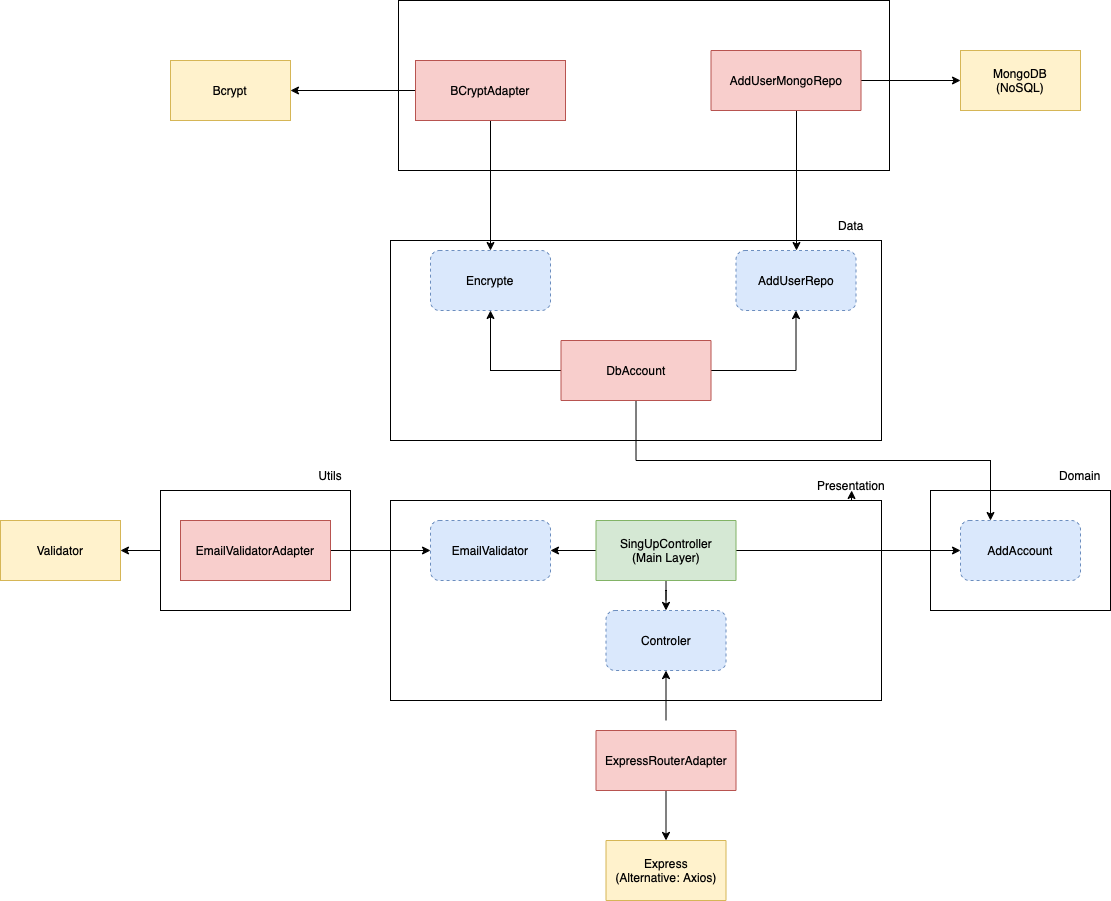

The diagram above was exported from draw.io. Its source (the exported page's mxGraphModel, read from the mxfile embedded in the PNG):
<mxGraphModel dx="2404" dy="2059" grid="1" gridSize="10" guides="1" tooltips="1" connect="1" arrows="1" fold="1" page="1" pageScale="1" pageWidth="827" pageHeight="1169" math="0" shadow="0">
  <root>
    <mxCell id="0" />
    <mxCell id="1" parent="0" />
    <mxCell id="v1DTVjB-7LbOzl0pmt7y-27" value="" style="rounded=0;whiteSpace=wrap;html=1;" vertex="1" parent="1">
      <mxGeometry x="700" y="120" width="180" height="120" as="geometry" />
    </mxCell>
    <mxCell id="v1DTVjB-7LbOzl0pmt7y-25" value="" style="edgeStyle=orthogonalEdgeStyle;rounded=0;orthogonalLoop=1;jettySize=auto;html=1;" edge="1" parent="1" source="v1DTVjB-7LbOzl0pmt7y-19" target="v1DTVjB-7LbOzl0pmt7y-5">
      <mxGeometry relative="1" as="geometry" />
    </mxCell>
    <mxCell id="v1DTVjB-7LbOzl0pmt7y-21" value="" style="rounded=0;whiteSpace=wrap;html=1;" vertex="1" parent="1">
      <mxGeometry x="-70" y="120" width="190" height="120" as="geometry" />
    </mxCell>
    <mxCell id="v1DTVjB-7LbOzl0pmt7y-10" value="" style="rounded=0;whiteSpace=wrap;html=1;" vertex="1" parent="1">
      <mxGeometry x="160" y="130" width="491" height="200" as="geometry" />
    </mxCell>
    <mxCell id="v1DTVjB-7LbOzl0pmt7y-14" style="edgeStyle=orthogonalEdgeStyle;rounded=0;orthogonalLoop=1;jettySize=auto;html=1;" edge="1" parent="1" source="v1DTVjB-7LbOzl0pmt7y-1" target="v1DTVjB-7LbOzl0pmt7y-12">
      <mxGeometry relative="1" as="geometry" />
    </mxCell>
    <mxCell id="v1DTVjB-7LbOzl0pmt7y-18" style="edgeStyle=orthogonalEdgeStyle;rounded=0;orthogonalLoop=1;jettySize=auto;html=1;entryX=1;entryY=0.5;entryDx=0;entryDy=0;" edge="1" parent="1" source="v1DTVjB-7LbOzl0pmt7y-1" target="v1DTVjB-7LbOzl0pmt7y-17">
      <mxGeometry relative="1" as="geometry" />
    </mxCell>
    <mxCell id="v1DTVjB-7LbOzl0pmt7y-29" style="edgeStyle=orthogonalEdgeStyle;rounded=0;orthogonalLoop=1;jettySize=auto;html=1;" edge="1" parent="1" source="v1DTVjB-7LbOzl0pmt7y-1" target="v1DTVjB-7LbOzl0pmt7y-26">
      <mxGeometry relative="1" as="geometry" />
    </mxCell>
    <mxCell id="v1DTVjB-7LbOzl0pmt7y-1" value="SingUpController&lt;br&gt;(Main Layer)" style="rounded=0;whiteSpace=wrap;html=1;fillColor=#d5e8d4;strokeColor=#82b366;" vertex="1" parent="1">
      <mxGeometry x="365.5" y="150" width="140" height="60" as="geometry" />
    </mxCell>
    <mxCell id="v1DTVjB-7LbOzl0pmt7y-2" value="MongoDB&lt;br&gt;(NoSQL)" style="rounded=0;whiteSpace=wrap;html=1;fillColor=#fff2cc;strokeColor=#d6b656;" vertex="1" parent="1">
      <mxGeometry x="730" y="-320" width="120" height="60" as="geometry" />
    </mxCell>
    <mxCell id="v1DTVjB-7LbOzl0pmt7y-3" value="Express&lt;br&gt;(Alternative: Axios)" style="rounded=0;whiteSpace=wrap;html=1;fillColor=#fff2cc;strokeColor=#d6b656;" vertex="1" parent="1">
      <mxGeometry x="375.5" y="470" width="120" height="60" as="geometry" />
    </mxCell>
    <mxCell id="v1DTVjB-7LbOzl0pmt7y-4" value="Bcrypt" style="rounded=0;whiteSpace=wrap;html=1;fillColor=#fff2cc;strokeColor=#d6b656;" vertex="1" parent="1">
      <mxGeometry x="-60" y="-310" width="120" height="60" as="geometry" />
    </mxCell>
    <mxCell id="v1DTVjB-7LbOzl0pmt7y-5" value="Validator" style="rounded=0;whiteSpace=wrap;html=1;fillColor=#fff2cc;strokeColor=#d6b656;" vertex="1" parent="1">
      <mxGeometry x="-230" y="150" width="120" height="60" as="geometry" />
    </mxCell>
    <mxCell id="v1DTVjB-7LbOzl0pmt7y-11" value="Presentation" style="text;html=1;strokeColor=none;fillColor=none;align=center;verticalAlign=middle;whiteSpace=wrap;rounded=0;" vertex="1" parent="1">
      <mxGeometry x="591" y="100" width="60" height="30" as="geometry" />
    </mxCell>
    <mxCell id="v1DTVjB-7LbOzl0pmt7y-12" value="Controler" style="rounded=1;whiteSpace=wrap;html=1;dashed=1;fillColor=#dae8fc;strokeColor=#6c8ebf;" vertex="1" parent="1">
      <mxGeometry x="375.5" y="240" width="120" height="60" as="geometry" />
    </mxCell>
    <mxCell id="v1DTVjB-7LbOzl0pmt7y-15" style="edgeStyle=orthogonalEdgeStyle;rounded=0;orthogonalLoop=1;jettySize=auto;html=1;" edge="1" parent="1" target="v1DTVjB-7LbOzl0pmt7y-12">
      <mxGeometry relative="1" as="geometry">
        <mxPoint x="435.5" y="350" as="sourcePoint" />
      </mxGeometry>
    </mxCell>
    <mxCell id="v1DTVjB-7LbOzl0pmt7y-16" style="edgeStyle=orthogonalEdgeStyle;rounded=0;orthogonalLoop=1;jettySize=auto;html=1;" edge="1" parent="1" source="v1DTVjB-7LbOzl0pmt7y-13" target="v1DTVjB-7LbOzl0pmt7y-3">
      <mxGeometry relative="1" as="geometry" />
    </mxCell>
    <mxCell id="v1DTVjB-7LbOzl0pmt7y-13" value="ExpressRouterAdapter" style="rounded=0;whiteSpace=wrap;html=1;fillColor=#f8cecc;strokeColor=#b85450;" vertex="1" parent="1">
      <mxGeometry x="365.5" y="360" width="140" height="60" as="geometry" />
    </mxCell>
    <mxCell id="v1DTVjB-7LbOzl0pmt7y-17" value="EmailValidator" style="rounded=1;whiteSpace=wrap;html=1;dashed=1;fillColor=#dae8fc;strokeColor=#6c8ebf;" vertex="1" parent="1">
      <mxGeometry x="200" y="150" width="120" height="60" as="geometry" />
    </mxCell>
    <mxCell id="v1DTVjB-7LbOzl0pmt7y-20" style="edgeStyle=orthogonalEdgeStyle;rounded=0;orthogonalLoop=1;jettySize=auto;html=1;" edge="1" parent="1" source="v1DTVjB-7LbOzl0pmt7y-19" target="v1DTVjB-7LbOzl0pmt7y-17">
      <mxGeometry relative="1" as="geometry" />
    </mxCell>
    <mxCell id="v1DTVjB-7LbOzl0pmt7y-19" value="EmailValidatorAdapter" style="rounded=0;whiteSpace=wrap;html=1;fillColor=#f8cecc;strokeColor=#b85450;" vertex="1" parent="1">
      <mxGeometry x="-50" y="150" width="150" height="60" as="geometry" />
    </mxCell>
    <mxCell id="v1DTVjB-7LbOzl0pmt7y-22" value="Utils" style="text;html=1;strokeColor=none;fillColor=none;align=center;verticalAlign=middle;whiteSpace=wrap;rounded=0;" vertex="1" parent="1">
      <mxGeometry x="70" y="90" width="60" height="30" as="geometry" />
    </mxCell>
    <mxCell id="v1DTVjB-7LbOzl0pmt7y-26" value="AddAccount" style="rounded=1;whiteSpace=wrap;html=1;dashed=1;fillColor=#dae8fc;strokeColor=#6c8ebf;" vertex="1" parent="1">
      <mxGeometry x="730" y="150" width="120" height="60" as="geometry" />
    </mxCell>
    <mxCell id="v1DTVjB-7LbOzl0pmt7y-28" value="Domain" style="text;html=1;strokeColor=none;fillColor=none;align=center;verticalAlign=middle;whiteSpace=wrap;rounded=0;" vertex="1" parent="1">
      <mxGeometry x="820" y="90" width="60" height="30" as="geometry" />
    </mxCell>
    <mxCell id="v1DTVjB-7LbOzl0pmt7y-30" value="" style="rounded=0;whiteSpace=wrap;html=1;" vertex="1" parent="1">
      <mxGeometry x="160" y="-130" width="491" height="200" as="geometry" />
    </mxCell>
    <mxCell id="v1DTVjB-7LbOzl0pmt7y-31" style="edgeStyle=orthogonalEdgeStyle;rounded=0;orthogonalLoop=1;jettySize=auto;html=1;exitX=0.5;exitY=1;exitDx=0;exitDy=0;entryX=0.503;entryY=0.667;entryDx=0;entryDy=0;entryPerimeter=0;" edge="1" parent="1" source="v1DTVjB-7LbOzl0pmt7y-11" target="v1DTVjB-7LbOzl0pmt7y-11">
      <mxGeometry relative="1" as="geometry" />
    </mxCell>
    <mxCell id="v1DTVjB-7LbOzl0pmt7y-32" value="Data" style="text;html=1;strokeColor=none;fillColor=none;align=center;verticalAlign=middle;whiteSpace=wrap;rounded=0;" vertex="1" parent="1">
      <mxGeometry x="591" y="-160" width="60" height="30" as="geometry" />
    </mxCell>
    <mxCell id="v1DTVjB-7LbOzl0pmt7y-37" style="edgeStyle=orthogonalEdgeStyle;rounded=0;orthogonalLoop=1;jettySize=auto;html=1;" edge="1" parent="1" source="v1DTVjB-7LbOzl0pmt7y-33" target="v1DTVjB-7LbOzl0pmt7y-26">
      <mxGeometry relative="1" as="geometry">
        <Array as="points">
          <mxPoint x="406" y="90" />
          <mxPoint x="760" y="90" />
        </Array>
      </mxGeometry>
    </mxCell>
    <mxCell id="v1DTVjB-7LbOzl0pmt7y-38" style="edgeStyle=orthogonalEdgeStyle;rounded=0;orthogonalLoop=1;jettySize=auto;html=1;" edge="1" parent="1" source="v1DTVjB-7LbOzl0pmt7y-33" target="v1DTVjB-7LbOzl0pmt7y-35">
      <mxGeometry relative="1" as="geometry" />
    </mxCell>
    <mxCell id="v1DTVjB-7LbOzl0pmt7y-39" style="edgeStyle=orthogonalEdgeStyle;rounded=0;orthogonalLoop=1;jettySize=auto;html=1;" edge="1" parent="1" source="v1DTVjB-7LbOzl0pmt7y-33" target="v1DTVjB-7LbOzl0pmt7y-34">
      <mxGeometry relative="1" as="geometry" />
    </mxCell>
    <mxCell id="v1DTVjB-7LbOzl0pmt7y-33" value="DbAccount" style="rounded=0;whiteSpace=wrap;html=1;fillColor=#f8cecc;strokeColor=#b85450;" vertex="1" parent="1">
      <mxGeometry x="330.5" y="-30" width="150" height="60" as="geometry" />
    </mxCell>
    <mxCell id="v1DTVjB-7LbOzl0pmt7y-34" value="Encrypte" style="rounded=1;whiteSpace=wrap;html=1;dashed=1;fillColor=#dae8fc;strokeColor=#6c8ebf;" vertex="1" parent="1">
      <mxGeometry x="200" y="-120" width="120" height="60" as="geometry" />
    </mxCell>
    <mxCell id="v1DTVjB-7LbOzl0pmt7y-35" value="AddUserRepo" style="rounded=1;whiteSpace=wrap;html=1;dashed=1;fillColor=#dae8fc;strokeColor=#6c8ebf;" vertex="1" parent="1">
      <mxGeometry x="505.5" y="-120" width="120" height="60" as="geometry" />
    </mxCell>
    <mxCell id="v1DTVjB-7LbOzl0pmt7y-36" value="" style="rounded=0;whiteSpace=wrap;html=1;" vertex="1" parent="1">
      <mxGeometry x="168" y="-370" width="491" height="170" as="geometry" />
    </mxCell>
    <mxCell id="v1DTVjB-7LbOzl0pmt7y-42" style="edgeStyle=orthogonalEdgeStyle;rounded=0;orthogonalLoop=1;jettySize=auto;html=1;" edge="1" parent="1" source="v1DTVjB-7LbOzl0pmt7y-41" target="v1DTVjB-7LbOzl0pmt7y-2">
      <mxGeometry relative="1" as="geometry" />
    </mxCell>
    <mxCell id="v1DTVjB-7LbOzl0pmt7y-43" style="edgeStyle=orthogonalEdgeStyle;rounded=0;orthogonalLoop=1;jettySize=auto;html=1;" edge="1" parent="1" source="v1DTVjB-7LbOzl0pmt7y-41" target="v1DTVjB-7LbOzl0pmt7y-35">
      <mxGeometry relative="1" as="geometry">
        <Array as="points">
          <mxPoint x="566" y="-230" />
          <mxPoint x="566" y="-230" />
        </Array>
      </mxGeometry>
    </mxCell>
    <mxCell id="v1DTVjB-7LbOzl0pmt7y-41" value="AddUserMongoRepo" style="rounded=0;whiteSpace=wrap;html=1;fillColor=#f8cecc;strokeColor=#b85450;" vertex="1" parent="1">
      <mxGeometry x="480.5" y="-320" width="150" height="60" as="geometry" />
    </mxCell>
    <mxCell id="v1DTVjB-7LbOzl0pmt7y-45" style="edgeStyle=orthogonalEdgeStyle;rounded=0;orthogonalLoop=1;jettySize=auto;html=1;" edge="1" parent="1" source="v1DTVjB-7LbOzl0pmt7y-44" target="v1DTVjB-7LbOzl0pmt7y-34">
      <mxGeometry relative="1" as="geometry" />
    </mxCell>
    <mxCell id="v1DTVjB-7LbOzl0pmt7y-46" style="edgeStyle=orthogonalEdgeStyle;rounded=0;orthogonalLoop=1;jettySize=auto;html=1;entryX=1;entryY=0.5;entryDx=0;entryDy=0;" edge="1" parent="1" source="v1DTVjB-7LbOzl0pmt7y-44" target="v1DTVjB-7LbOzl0pmt7y-4">
      <mxGeometry relative="1" as="geometry" />
    </mxCell>
    <mxCell id="v1DTVjB-7LbOzl0pmt7y-44" value="BCryptAdapter" style="rounded=0;whiteSpace=wrap;html=1;fillColor=#f8cecc;strokeColor=#b85450;" vertex="1" parent="1">
      <mxGeometry x="185" y="-310" width="150" height="60" as="geometry" />
    </mxCell>
  </root>
</mxGraphModel>